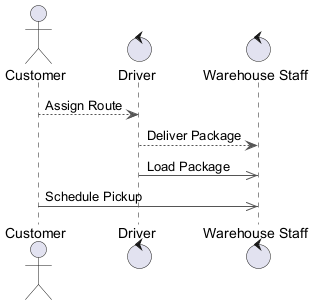

The diagram above was rendered by PlantUML. Its source (embedded in the PNG):
@startuml
skinparam backgroundColor #FFFFFF
skinparam classBackgroundColor #F1F8E9
skinparam classBorderColor #33691E
skinparam ArrowColor #555555
actor "Customer" as C
control "Driver" as D
control "Warehouse Staff" as WS
C --> D : Assign Route
D --> WS : Deliver Package
D ->> WS : Load Package
C ->> WS : Schedule Pickup
@enduml